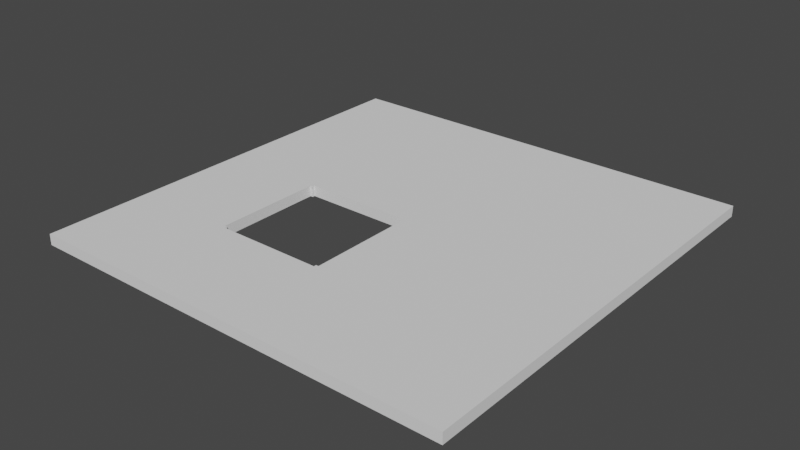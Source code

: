 # Source: stage.blend  (saved by Blender 2.93.21; exported with 4.5.12 LTS)
import bpy
from mathutils import Matrix  # noqa: F401  (used for matrix-valued properties, if any)

bpy.ops.wm.read_factory_settings(use_empty=True)
scene = bpy.context.scene
scene.name = 'Scene'

# ---- world
world_world = bpy.data.worlds.new('World'); scene.world = world_world
world_world.use_nodes = True; world_world.node_tree.nodes.clear()
_N = world_world.node_tree.nodes; _L = world_world.node_tree.links
n0 = _N.new('ShaderNodeOutputWorld'); n0.name = 'World Output'; n0.location = (300, 300)
n1 = _N.new('ShaderNodeBackground'); n1.name = 'Background'; n1.location = (10, 300)
n1.inputs[0].default_value = (0.05088, 0.05088, 0.05088, 1.0)
_L.new(n1.outputs[0], n0.inputs[0])
n0.is_active_output = True
world_world.color = (0.05088, 0.05088, 0.05088)
world_world.use_sun_shadow = False
world_world.sun_shadow_jitter_overblur = 0.0

# ---- meshes
me_stage = bpy.data.meshes.new('stage')
me_stage.from_pydata([(-10.0, -10.0, -1.0), (-10.0, -10.0, 0.0), (-10.0, 30.0, -1.0), (-10.0, 30.0, 0.0), (30.0, -10.0, -1.0), (30.0, -10.0, 0.0), (30.0, 30.0, -1.0), (30.0, 30.0, 0.0), (10.0, 30.0, -1.0), (-4.768e-07, 30.0, -1.0), (4.768e-07, 30.0, 0.0), (10.0, 30.0, 0.0), (4.768e-07, -10.0, -1.0), (10.0, -10.0, -1.0), (10.0, -10.0, 0.0), (-4.768e-07, -10.0, 0.0), (-10.0, 10.25, -1.0), (-10.0, -0.25, -1.0), (-10.0, -0.25, 0.0), (-10.0, 10.25, 0.0), (30.0, -0.25, -1.0), (30.0, 10.25, -1.0), (30.0, 10.25, 0.0), (30.0, -0.25, 0.0), (10.0, 10.25, 0.0), (10.0, -0.25, 0.0), (0.0, 10.25, 0.0), (-2.384e-07, -0.25, 0.0), (0.0, 10.25, -1.0), (2.384e-07, -0.25, -1.0), (10.0, 10.25, -1.0), (10.0, -0.25, -1.0), (-10.0, 10.0, -1.0), (-10.0, 0.0, -1.0), (-10.0, 0.0, 0.0), (-10.0, 10.0, 0.0), (30.0, 0.0, -1.0), (30.0, 10.0, -1.0), (30.0, 10.0, 0.0), (30.0, 0.0, 0.0), (10.0, 10.0, 0.0), (10.0, 0.0, 0.0), (-7.947e-08, 10.0, 0.0), (-1.589e-07, 0.0, 0.0), (7.947e-08, 10.0, -1.0), (1.589e-07, 0.0, -1.0), (10.0, 10.0, -1.0), (10.0, 0.0, -1.0), (-0.25, 30.0, -1.0), (-0.25, -10.0, 0.0), (-0.25, 30.0, 0.0), (-0.25, -10.0, -1.0), (-0.25, 10.25, -1.0), (-0.25, -0.25, -1.0), (-0.25, 10.25, 0.0), (-0.25, -0.25, 0.0), (-0.25, 10.0, 0.0), (-0.25, 0.0, 0.0), (-0.25, 10.0, -1.0), (-0.25, 0.0, -1.0), (10.25, 30.0, 0.0), (10.25, -10.0, -1.0), (10.25, 30.0, -1.0), (10.25, -10.0, 0.0), (10.25, 10.25, 0.0), (10.25, -0.25, 0.0), (10.25, 10.25, -1.0), (10.25, -0.25, -1.0), (10.25, 10.0, -1.0), (10.25, 0.0, -1.0), (10.25, 10.0, 0.0), (10.25, 0.0, 0.0)], [], [(62, 60, 7, 6), (20, 23, 5, 4), (51, 49, 1, 0), (67, 20, 4, 61), (55, 18, 1, 49), (65, 25, 14, 63), (25, 27, 15, 14), (53, 29, 12, 51), (29, 31, 13, 12), (61, 63, 14, 13), (13, 14, 15, 12), (48, 50, 10, 9), (9, 10, 11, 8), (48, 9, 28, 52), (11, 10, 26, 24), (59, 45, 29, 53), (60, 11, 24, 64), (50, 3, 19, 54), (71, 41, 25, 65), (62, 6, 21, 66), (57, 34, 18, 55), (6, 7, 22, 21), (69, 36, 20, 67), (16, 19, 3, 2), (36, 39, 23, 20), (0, 1, 18, 17), (32, 35, 19, 16), (9, 8, 30, 28), (30, 24, 26, 28), (40, 24, 30, 46), (31, 29, 27, 25), (42, 44, 28, 26), (27, 29, 45, 43), (57, 59, 58, 56), (25, 41, 47, 31), (70, 68, 69, 71), (17, 18, 34, 33), (33, 34, 35, 32), (21, 22, 38, 37), (37, 38, 39, 36), (66, 21, 37, 68), (68, 37, 36, 69), (54, 19, 35, 56), (56, 35, 34, 57), (64, 24, 40, 70), (52, 28, 44, 58), (71, 69, 47, 41), (32, 58, 59, 33), (16, 52, 58, 32), (43, 45, 59, 57), (26, 54, 56, 42), (43, 57, 55, 27), (10, 50, 54, 26), (33, 59, 53, 17), (2, 48, 52, 16), (2, 3, 50, 48), (17, 53, 51, 0), (27, 55, 49, 15), (12, 15, 49, 51), (38, 70, 71, 39), (22, 64, 70, 38), (40, 46, 68, 70), (30, 66, 68, 46), (47, 69, 67, 31), (8, 62, 66, 30), (39, 71, 65, 23), (7, 60, 64, 22), (4, 5, 63, 61), (23, 65, 63, 5), (31, 67, 61, 13), (8, 11, 60, 62), (56, 58, 44, 42)])
_uv = me_stage.uv_layers.new(name='UVMap')
_uv.uv.foreach_set('vector', [0.375, 0.4583, 0.625, 0.4583, 0.625, 0.5, 0.375, 0.5, 0.375, 0.6875, 0.625, 0.6875, 0.625, 0.75, 0.375, 0.75, 0.375, 0.9583, 0.625, 0.9583, 0.625, 1.0, 0.375, 1.0, 0.3333, 0.6875, 0.375, 0.6875, 0.375, 0.75, 0.3333, 0.75, 0.8333, 0.6875, 0.875, 0.6875, 0.875, 0.75, 0.8333, 0.75, 0.6667, 0.6875, 0.7083, 0.6875, 0.7083, 0.75, 0.6667, 0.75, 0.7083, 0.6875, 0.7917, 0.6875, 0.7917, 0.75, 0.7083, 0.75, 0.1667, 0.6875, 0.2083, 0.6875, 0.2083, 0.75, 0.1667, 0.75, 0.2083, 0.6875, 0.2917, 0.6875, 0.2917, 0.75, 0.2083, 0.75, 0.375, 0.7917, 0.625, 0.7917, 0.625, 0.8333, 0.375, 0.8333, 0.375, 0.8333, 0.625, 0.8333, 0.625, 0.9167, 0.375, 0.9167, 0.375, 0.2917, 0.625, 0.2917, 0.625, 0.3333, 0.375, 0.3333, 0.375, 0.3333, 0.625, 0.3333, 0.625, 0.4167, 0.375, 0.4167, 0.1667, 0.5, 0.2083, 0.5, 0.2083, 0.625, 0.1667, 0.625, 0.7083, 0.5, 0.7917, 0.5, 0.7917, 0.625, 0.7083, 0.625, 0.1667, 0.6667, 0.2083, 0.6667, 0.2083, 0.6875, 0.1667, 0.6875, 0.6667, 0.5, 0.7083, 0.5, 0.7083, 0.625, 0.6667, 0.625, 0.8333, 0.5, 0.875, 0.5, 0.875, 0.625, 0.8333, 0.625, 0.6667, 0.6667, 0.7083, 0.6667, 0.7083, 0.6875, 0.6667, 0.6875, 0.3333, 0.5, 0.375, 0.5, 0.375, 0.625, 0.3333, 0.625, 0.8333, 0.6667, 0.875, 0.6667, 0.875, 0.6875, 0.8333, 0.6875, 0.375, 0.5, 0.625, 0.5, 0.625, 0.625, 0.375, 0.625, 0.3333, 0.6667, 0.375, 0.6667, 0.375, 0.6875, 0.3333, 0.6875, 0.375, 0.125, 0.625, 0.125, 0.625, 0.25, 0.375, 0.25, 0.375, 0.6667, 0.625, 0.6667, 0.625, 0.6875, 0.375, 0.6875, 0.375, 0.0, 0.625, 0.0, 0.625, 0.0625, 0.375, 0.0625, 0.375, 0.1042, 0.625, 0.1042, 0.625, 0.125, 0.375, 0.125, 0.2083, 0.5, 0.2917, 0.5, 0.2917, 0.625, 0.2083, 0.625, 0.2917, 0.625, 0.7083, 0.625, 0.7917, 0.625, 0.2083, 0.625, 0.7083, 0.6458, 0.7083, 0.625, 0.2917, 0.625, 0.2917, 0.6458, 0.2917, 0.6875, 0.2083, 0.6875, 0.7917, 0.6875, 0.7083, 0.6875, 0.7917, 0.6458, 0.2083, 0.6458, 0.2083, 0.625, 0.7917, 0.625, 0.7917, 0.6875, 0.2083, 0.6875, 0.2083, 0.6667, 0.7917, 0.6667, 0.8333, 0.6667, 0.1667, 0.6667, 0.1667, 0.6458, 0.8333, 0.6458, 0.7083, 0.6875, 0.7083, 0.6667, 0.2917, 0.6667, 0.2917, 0.6875, 0.6667, 0.6458, 0.3333, 0.6458, 0.3333, 0.6667, 0.6667, 0.6667, 0.375, 0.0625, 0.625, 0.0625, 0.625, 0.08333, 0.375, 0.08333, 0.375, 0.08333, 0.625, 0.08333, 0.625, 0.1042, 0.375, 0.1042, 0.375, 0.625, 0.625, 0.625, 0.625, 0.6458, 0.375, 0.6458, 0.375, 0.6458, 0.625, 0.6458, 0.625, 0.6667, 0.375, 0.6667, 0.3333, 0.625, 0.375, 0.625, 0.375, 0.6458, 0.3333, 0.6458, 0.3333, 0.6458, 0.375, 0.6458, 0.375, 0.6667, 0.3333, 0.6667, 0.8333, 0.625, 0.875, 0.625, 0.875, 0.6458, 0.8333, 0.6458, 0.8333, 0.6458, 0.875, 0.6458, 0.875, 0.6667, 0.8333, 0.6667, 0.6667, 0.625, 0.7083, 0.625, 0.7083, 0.6458, 0.6667, 0.6458, 0.1667, 0.625, 0.2083, 0.625, 0.2083, 0.6458, 0.1667, 0.6458, 0.6667, 0.6667, 0.3333, 0.6667, 0.2917, 0.6667, 0.7083, 0.6667, 0.125, 0.6458, 0.1667, 0.6458, 0.1667, 0.6667, 0.125, 0.6667, 0.125, 0.625, 0.1667, 0.625, 0.1667, 0.6458, 0.125, 0.6458, 0.7917, 0.6667, 0.2083, 0.6667, 0.1667, 0.6667, 0.8333, 0.6667, 0.7917, 0.625, 0.8333, 0.625, 0.8333, 0.6458, 0.7917, 0.6458, 0.7917, 0.6667, 0.8333, 0.6667, 0.8333, 0.6875, 0.7917, 0.6875, 0.7917, 0.5, 0.8333, 0.5, 0.8333, 0.625, 0.7917, 0.625, 0.125, 0.6667, 0.1667, 0.6667, 0.1667, 0.6875, 0.125, 0.6875, 0.125, 0.5, 0.1667, 0.5, 0.1667, 0.625, 0.125, 0.625, 0.375, 0.25, 0.625, 0.25, 0.625, 0.2917, 0.375, 0.2917, 0.125, 0.6875, 0.1667, 0.6875, 0.1667, 0.75, 0.125, 0.75, 0.7917, 0.6875, 0.8333, 0.6875, 0.8333, 0.75, 0.7917, 0.75, 0.375, 0.9167, 0.625, 0.9167, 0.625, 0.9583, 0.375, 0.9583, 0.625, 0.6458, 0.6667, 0.6458, 0.6667, 0.6667, 0.625, 0.6667, 0.625, 0.625, 0.6667, 0.625, 0.6667, 0.6458, 0.625, 0.6458, 0.7083, 0.6458, 0.2917, 0.6458, 0.3333, 0.6458, 0.6667, 0.6458, 0.2917, 0.625, 0.3333, 0.625, 0.3333, 0.6458, 0.2917, 0.6458, 0.2917, 0.6667, 0.3333, 0.6667, 0.3333, 0.6875, 0.2917, 0.6875, 0.2917, 0.5, 0.3333, 0.5, 0.3333, 0.625, 0.2917, 0.625, 0.625, 0.6667, 0.6667, 0.6667, 0.6667, 0.6875, 0.625, 0.6875, 0.625, 0.5, 0.6667, 0.5, 0.6667, 0.625, 0.625, 0.625, 0.375, 0.75, 0.625, 0.75, 0.625, 0.7917, 0.375, 0.7917, 0.625, 0.6875, 0.6667, 0.6875, 0.6667, 0.75, 0.625, 0.75, 0.2917, 0.6875, 0.3333, 0.6875, 0.3333, 0.75, 0.2917, 0.75, 0.375, 0.4167, 0.625, 0.4167, 0.625, 0.4583, 0.375, 0.4583, 0.8333, 0.6458, 0.1667, 0.6458, 0.2083, 0.6458, 0.7917, 0.6458])
me_stage.use_remesh_fix_poles = True
me_stage.use_remesh_preserve_attributes = False
me_stage.update()

# ---- objects
ob_stage = bpy.data.objects.new('stage', me_stage)

# ---- transforms, parenting, visibility, modifiers, constraints
ob_stage.location = (0.0, 0.0, 0.0)

# ---- collection membership
scene.collection.objects.link(ob_stage)

# ---- scene / render settings (as saved in the file)
scene.frame_start = 1; scene.frame_end = 250; scene.frame_set(1)
scene.render.engine = 'BLENDER_EEVEE_NEXT'
scene.cycles.use_denoising = False
scene.cycles.samples = 128
scene.cycles.sampling_pattern = 'TABULATED_SOBOL'
scene.cycles.use_adaptive_sampling = False
scene.cycles.use_light_tree = False
scene.view_settings.view_transform = 'Filmic'
bpy.context.view_layer.update()

# ---- added for rendering (the .blend has no active camera and no usable light): camera, sun
cam_auto = bpy.data.cameras.new('AutoCamera')
cam_auto.lens = 50.0
cam_auto.sensor_width = 36.0
cam_auto.clip_end = 1000.0
ob_auto_camera = bpy.data.objects.new('AutoCamera', cam_auto)
scene.collection.objects.link(ob_auto_camera)
ob_auto_camera.location = (62.3468, -52.8161, 41.3774)
ob_auto_camera.rotation_euler = (1.09748, -7.21219e-08, 0.694738)
scene.camera = ob_auto_camera
light_auto_sun = bpy.data.lights.new('AutoSun', 'SUN')
light_auto_sun.energy = 3.0
light_auto_sun.angle = 0.0523599
ob_auto_sun = bpy.data.objects.new('AutoSun', light_auto_sun)
scene.collection.objects.link(ob_auto_sun)
ob_auto_sun.rotation_euler = (0.872665, 0.174533, 0.523599)
bpy.context.view_layer.update()
